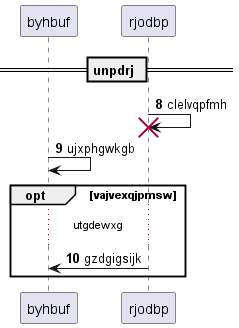

The diagram above was rendered by PlantUML. Its source (embedded in the PNG):
@startuml
participant byhbuf as 0
participant rjodbp as 1
== unpdrj ==
autonumber 8 1
1 -> 1!! : clelvqpfmh
0 -> 0: ujxphgwkgb
opt vajvexqjpmsw
...utgdewxg...
1 -> 0: gzdgigsijk
end
@enduml